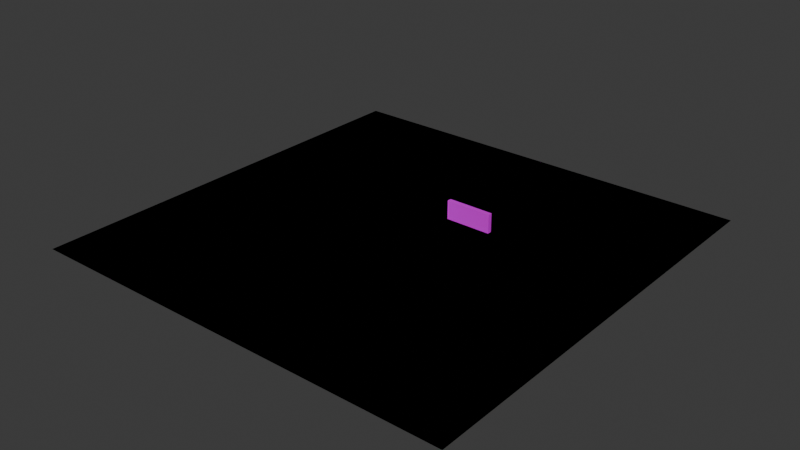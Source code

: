 # Source: StartScenePrev10.blend  (saved by Blender 4.3.32; exported with 4.5.12 LTS)
import bpy
from mathutils import Matrix  # noqa: F401  (used for matrix-valued properties, if any)

bpy.ops.wm.read_factory_settings(use_empty=True)
scene = bpy.context.scene
scene.name = 'Scene'

# ---- collections
col_collection = bpy.data.collections.new('Collection'); scene.collection.children.link(col_collection)

# ---- images (referenced by path relative to the original .blend; pixels are not part of the script)
import os
ASSET_DIR = os.environ.get("B2B_ASSET_DIR", "")  # directory of the original .blend (textures are referenced by path, not embedded)
HERE = os.path.dirname(os.path.abspath(__file__))  # packed textures are extracted next to this script under _unpacked/

def load_image(name, relpath, width, height, colorspace="sRGB"):
    """Load a texture the original file referenced (path relative to the .blend, or extracted next to this script)."""
    p = next((c for c in (os.path.join(HERE, relpath), os.path.join(ASSET_DIR, relpath)) if relpath and os.path.exists(c)), "")
    if p:
        img = bpy.data.images.load(p, check_existing=True)
        img.name = name
    else:  # same state as the original file: an image datablock whose file is absent (Cycles renders it pink)
        img = bpy.data.images.new(name, width, height)
        img.source = "FILE"
        img.filepath = "//" + (relpath or name)
    img.colorspace_settings.name = colorspace
    return img
img_stairsimage = load_image('StairsImage', 'StairsImage.png', 1024, 1024, 'sRGB')
img_ground = load_image('Ground', 'Ground.png', 1024, 1024, 'sRGB')
img_platformimage = load_image('PlatformImage', 'PlatformImage.png', 1024, 1024, 'sRGB')
img_brickwall = load_image('BrickWall', 'BrickWall.png', 1024, 1024, 'sRGB')
img_glassimageahhhplz_001 = load_image('GlassImageAHHHPLZ.001', '_unpacked/GlassImageAHHHPLZ.9a751304.png', 2048, 2048, 'sRGB')
img_glass_base_color = load_image('Glass Base Color', '', 4096, 4096, 'sRGB')
img_baketexttt = load_image('BakeTextTT', 'BakeTextTT2.png', 1024, 1024, 'sRGB')

# ---- materials (node trees are filled in below, after node groups)
mat_stairs = bpy.data.materials.new('Stairs')
mat_ground = bpy.data.materials.new('Ground')
mat_platform = bpy.data.materials.new('Platform')
mat_brickwall = bpy.data.materials.new('BrickWall')
mat_glass = bpy.data.materials.new('Glass')
mat_bake_002 = bpy.data.materials.new('Bake.002')

# ---- material node trees
mat_stairs.use_nodes = True; mat_stairs.node_tree.nodes.clear()
_N = mat_stairs.node_tree.nodes; _L = mat_stairs.node_tree.links
n0 = _N.new('ShaderNodeBsdfPrincipled'); n0.name = 'Principled BSDF'; n0.location = (10, 300)
n1 = _N.new('ShaderNodeOutputMaterial'); n1.name = 'Material Output'; n1.location = (300, 300)
n2 = _N.new('ShaderNodeTexImage'); n2.name = 'Image Texture'; n2.location = (-280, 280)
n2.image = img_stairsimage
_L.new(n0.outputs[0], n1.inputs[0])
_L.new(n2.outputs[0], n0.inputs[0])
n1.is_active_output = True
mat_ground.use_nodes = True; mat_ground.node_tree.nodes.clear()
_N = mat_ground.node_tree.nodes; _L = mat_ground.node_tree.links
n0 = _N.new('ShaderNodeBsdfPrincipled'); n0.name = 'Principled BSDF'; n0.location = (10, 300)
n1 = _N.new('ShaderNodeOutputMaterial'); n1.name = 'Material Output'; n1.location = (300, 300)
n2 = _N.new('ShaderNodeTexImage'); n2.name = 'Image Texture'; n2.location = (-280, 280)
n2.image = img_ground
_L.new(n0.outputs[0], n1.inputs[0])
_L.new(n2.outputs[0], n0.inputs[0])
n1.is_active_output = True
mat_platform.use_nodes = True; mat_platform.node_tree.nodes.clear()
_N = mat_platform.node_tree.nodes; _L = mat_platform.node_tree.links
n0 = _N.new('ShaderNodeBsdfPrincipled'); n0.name = 'Principled BSDF'; n0.location = (10, 300)
n1 = _N.new('ShaderNodeOutputMaterial'); n1.name = 'Material Output'; n1.location = (300, 300)
n2 = _N.new('ShaderNodeTexImage'); n2.name = 'Image Texture'; n2.location = (-280, 280)
n2.image = img_platformimage
_L.new(n0.outputs[0], n1.inputs[0])
_L.new(n2.outputs[0], n0.inputs[0])
n1.is_active_output = True
mat_brickwall.use_nodes = True; mat_brickwall.node_tree.nodes.clear()
_N = mat_brickwall.node_tree.nodes; _L = mat_brickwall.node_tree.links
n0 = _N.new('ShaderNodeBsdfPrincipled'); n0.name = 'Principled BSDF'; n0.location = (10, 300)
n1 = _N.new('ShaderNodeOutputMaterial'); n1.name = 'Material Output'; n1.location = (300, 300)
n2 = _N.new('ShaderNodeTexImage'); n2.name = 'Image Texture'; n2.location = (-280, 280)
n2.image = img_brickwall
_L.new(n0.outputs[0], n1.inputs[0])
_L.new(n2.outputs[0], n0.inputs[0])
n1.is_active_output = True
mat_glass.use_nodes = True; mat_glass.node_tree.nodes.clear()
_N = mat_glass.node_tree.nodes; _L = mat_glass.node_tree.links
n0 = _N.new('ShaderNodeBsdfPrincipled'); n0.name = 'Principled BSDF'; n0.location = (35, 259)
n0.inputs[4].default_value = 0.2
n1 = _N.new('ShaderNodeOutputMaterial'); n1.name = 'Material Output'; n1.location = (325, 259)
n2 = _N.new('ShaderNodeTexImage'); n2.name = 'Image Texture'; n2.location = (-255, 239)
n2.image = img_glassimageahhhplz_001
n3 = _N.new('ShaderNodeTexImage'); n3.name = 'Image Texture.001'; n3.location = (25, -41)
n3.image = img_glass_base_color
_L.new(n0.outputs[0], n1.inputs[0])
_L.new(n2.outputs[0], n0.inputs[0])
n1.is_active_output = True
mat_bake_002.use_nodes = True; mat_bake_002.node_tree.nodes.clear()
_N = mat_bake_002.node_tree.nodes; _L = mat_bake_002.node_tree.links
n0 = _N.new('ShaderNodeBsdfPrincipled'); n0.name = 'Principled BSDF'; n0.location = (10, 300)
n1 = _N.new('ShaderNodeOutputMaterial'); n1.name = 'Material Output'; n1.location = (300, 300)
n2 = _N.new('ShaderNodeTexImage'); n2.name = 'Image Texture'; n2.location = (-280, 280)
n2.image = img_baketexttt
_L.new(n0.outputs[0], n1.inputs[0])
_L.new(n2.outputs[0], n0.inputs[0])
n1.is_active_output = True

# ---- world
world_world = bpy.data.worlds.new('World'); scene.world = world_world
world_world.use_nodes = True; world_world.node_tree.nodes.clear()
_N = world_world.node_tree.nodes; _L = world_world.node_tree.links
n0 = _N.new('ShaderNodeOutputWorld'); n0.name = 'World Output'; n0.location = (300, 300)
n1 = _N.new('ShaderNodeBackground'); n1.name = 'Background'; n1.location = (10, 300)
n1.inputs[0].default_value = (0.05088, 0.05088, 0.05088, 1.0)
_L.new(n1.outputs[0], n0.inputs[0])
n0.is_active_output = True
world_world.color = (0.05088, 0.05088, 0.05088)
world_world.sun_shadow_jitter_overblur = 0.0

# ---- meshes
me_cube_008 = bpy.data.meshes.new('Cube.008')
me_cube_008.from_pydata([(-1.0, -1.0, -1.0), (-1.0, -1.0, 1.0), (-1.0, 1.0, -1.0), (-1.0, 1.0, 1.0), (1.0, -1.0, -1.0), (1.0, -1.0, 1.0), (1.0, 1.0, -1.0), (1.0, 1.0, 1.0), (7.077, -1.0, -8.785), (7.077, -1.0, -6.785), (7.077, 1.0, -8.785), (7.077, 1.0, -6.785), (9.077, -1.0, -8.785), (9.077, -1.0, -6.785), (9.077, 1.0, -8.785), (9.077, 1.0, -6.785), (5.077, -1.0, -6.785), (5.077, -1.0, -4.785), (5.077, 1.0, -6.785), (5.077, 1.0, -4.785), (7.077, -1.0, -6.785), (7.077, -1.0, -4.785), (7.077, 1.0, -6.785), (7.077, 1.0, -4.785), (0.9651, -1.0, -2.838), (0.9651, -1.0, -0.838), (0.9651, 1.0, -2.838), (0.9651, 1.0, -0.838), (2.965, -1.0, -2.838), (2.965, -1.0, -0.838), (2.965, 1.0, -2.838), (2.965, 1.0, -0.838), (2.965, -1.0, -4.838), (2.965, -1.0, -2.838), (2.965, 1.0, -4.838), (2.965, 1.0, -2.838), (4.965, -1.0, -4.838), (4.965, -1.0, -2.838), (4.965, 1.0, -4.838), (4.965, 1.0, -2.838), (-5.112, -1.0, 2.947), (-5.112, -1.0, 4.947), (-5.112, 1.0, 2.947), (-5.112, 1.0, 4.947), (-3.112, -1.0, 2.947), (-3.112, -1.0, 4.947), (-3.112, 1.0, 2.947), (-3.112, 1.0, 4.947), (-7.112, -1.0, 4.947), (-7.112, -1.0, 6.947), (-7.112, 1.0, 4.947), (-7.112, 1.0, 6.947), (-5.112, -1.0, 4.947), (-5.112, -1.0, 6.947), (-5.112, 1.0, 4.947), (-5.112, 1.0, 6.947), (-3.0, -1.0, 1.0), (-3.0, -1.0, 3.0), (-3.0, 1.0, 1.0), (-3.0, 1.0, 3.0), (-1.0, -1.0, 1.0), (-1.0, -1.0, 3.0), (-1.0, 1.0, 1.0), (-1.0, 1.0, 3.0), (-262.9, -81.24, -8.785), (403.7, -81.24, -8.785), (-262.9, 81.24, -8.785), (403.7, 81.24, -8.785), (-52.08, -5.182, 7.066), (-6.898, -5.182, 7.066), (-52.08, 5.381, 7.066), (-6.898, 5.381, 7.066), (9.656, 19.33, -8.577), (9.656, 19.33, 20.44), (9.656, 20.95, -8.577), (9.656, 20.95, 20.44), (80.74, 19.33, -8.577), (80.74, 19.33, 20.44), (80.74, 20.95, -8.577), (80.74, 20.95, 20.44), (91.98, 19.33, -8.577), (91.98, 19.33, 20.44), (91.98, 20.95, -8.577), (91.98, 20.95, 20.44), (163.1, 19.33, -8.577), (163.1, 19.33, 20.44), (163.1, 20.95, -8.577), (163.1, 20.95, 20.44)], [], [(0, 1, 3, 2), (2, 3, 7, 6), (6, 7, 5, 4), (4, 5, 1, 0), (2, 6, 4, 0), (7, 3, 1, 5), (8, 9, 11, 10), (10, 11, 15, 14), (14, 15, 13, 12), (12, 13, 9, 8), (10, 14, 12, 8), (15, 11, 9, 13), (16, 17, 19, 18), (18, 19, 23, 22), (22, 23, 21, 20), (20, 21, 17, 16), (18, 22, 20, 16), (23, 19, 17, 21), (24, 25, 27, 26), (26, 27, 31, 30), (30, 31, 29, 28), (28, 29, 25, 24), (26, 30, 28, 24), (31, 27, 25, 29), (32, 33, 35, 34), (34, 35, 39, 38), (38, 39, 37, 36), (36, 37, 33, 32), (34, 38, 36, 32), (39, 35, 33, 37), (40, 41, 43, 42), (42, 43, 47, 46), (46, 47, 45, 44), (44, 45, 41, 40), (42, 46, 44, 40), (47, 43, 41, 45), (48, 49, 51, 50), (50, 51, 55, 54), (54, 55, 53, 52), (52, 53, 49, 48), (50, 54, 52, 48), (55, 51, 49, 53), (56, 57, 59, 58), (58, 59, 63, 62), (62, 63, 61, 60), (60, 61, 57, 56), (58, 62, 60, 56), (63, 59, 57, 61), (64, 65, 67, 66), (68, 69, 71, 70), (72, 73, 75, 74), (74, 75, 79, 78), (78, 79, 77, 76), (76, 77, 73, 72), (74, 78, 76, 72), (79, 75, 73, 77), (80, 81, 83, 82), (82, 83, 87, 86), (86, 87, 85, 84), (84, 85, 81, 80), (82, 86, 84, 80), (87, 83, 81, 85)])
me_cube_008.polygons.foreach_set('material_index', [0, 0, 0, 0, 0, 0, 0, 0, 0, 0, 0, 0, 0, 0, 0, 0, 0, 0, 0, 0, 0, 0, 0, 0, 0, 0, 0, 0, 0, 0, 0, 0, 0, 0, 0, 0, 0, 0, 0, 0, 0, 0, 0, 0, 0, 0, 0, 0, 1, 2, 3, 3, 3, 3, 3, 3, 4, 4, 4, 4, 4, 4])
_uv = me_cube_008.uv_layers.new(name='UVMap')
_uv.uv.foreach_set('vector', [0.5652, 0.2795, 0.4348, 0.2795, 0.4348, 0.1491, 0.5652, 0.1491, 0.5652, 0.4223, 0.4348, 0.4223, 0.4348, 0.292, 0.5652, 0.292, 0.1366, 0.5652, 0.006257, 0.5652, 0.006257, 0.4348, 0.1366, 0.4348, 0.2795, 0.5652, 0.1491, 0.5652, 0.1491, 0.4348, 0.2795, 0.4348, 0.4223, 0.4348, 0.4223, 0.5652, 0.292, 0.5652, 0.292, 0.4348, 0.5652, 0.4348, 0.5652, 0.5652, 0.4348, 0.5652, 0.4348, 0.4348, 0.1366, 0.708, 0.006257, 0.708, 0.006257, 0.5777, 0.1366, 0.5777, 0.9937, 0.708, 0.8634, 0.708, 0.8634, 0.5777, 0.9937, 0.5777, 0.2795, 0.708, 0.1491, 0.708, 0.1491, 0.5777, 0.2795, 0.5777, 0.8634, 0.8509, 0.8634, 0.7205, 0.9937, 0.7205, 0.9937, 0.8509, 0.8509, 0.2795, 0.7205, 0.2795, 0.7205, 0.1491, 0.8509, 0.1491, 0.8509, 0.4223, 0.7205, 0.4223, 0.7205, 0.292, 0.8509, 0.292, 0.4223, 0.708, 0.292, 0.708, 0.292, 0.5777, 0.4223, 0.5777, 0.1366, 0.9937, 0.006257, 0.9937, 0.006257, 0.8634, 0.1366, 0.8634, 0.5652, 0.708, 0.4348, 0.708, 0.4348, 0.5777, 0.5652, 0.5777, 0.2795, 0.9937, 0.1491, 0.9937, 0.1491, 0.8634, 0.2795, 0.8634, 0.8509, 0.5652, 0.7205, 0.5652, 0.7205, 0.4348, 0.8509, 0.4348, 0.8509, 0.708, 0.7205, 0.708, 0.7205, 0.5777, 0.8509, 0.5777, 0.1366, 0.1366, 0.006257, 0.1366, 0.006257, 0.006257, 0.1366, 0.006257, 0.2795, 0.1366, 0.1491, 0.1366, 0.1491, 0.006257, 0.2795, 0.006257, 0.1366, 0.2795, 0.006257, 0.2795, 0.006257, 0.1491, 0.1366, 0.1491, 0.4223, 0.1366, 0.292, 0.1366, 0.292, 0.006257, 0.4223, 0.006257, 0.1366, 0.8509, 0.006257, 0.8509, 0.006257, 0.7205, 0.1366, 0.7205, 0.2795, 0.8509, 0.1491, 0.8509, 0.1491, 0.7205, 0.2795, 0.7205, 0.708, 0.1366, 0.5777, 0.1366, 0.5777, 0.006257, 0.708, 0.006257, 0.4223, 0.2795, 0.292, 0.2795, 0.292, 0.1491, 0.4223, 0.1491, 0.708, 0.2795, 0.5777, 0.2795, 0.5777, 0.1491, 0.708, 0.1491, 0.292, 0.9937, 0.292, 0.8634, 0.4223, 0.8634, 0.4223, 0.9937, 0.4223, 0.8509, 0.292, 0.8509, 0.292, 0.7205, 0.4223, 0.7205, 0.5652, 0.8509, 0.4348, 0.8509, 0.4348, 0.7205, 0.5652, 0.7205, 0.708, 0.4223, 0.5777, 0.4223, 0.5777, 0.292, 0.708, 0.292, 0.1366, 0.4223, 0.006257, 0.4223, 0.006257, 0.292, 0.1366, 0.292, 0.708, 0.5652, 0.5777, 0.5652, 0.5777, 0.4348, 0.708, 0.4348, 0.4348, 0.9937, 0.4348, 0.8634, 0.5652, 0.8634, 0.5652, 0.9937, 0.708, 0.8509, 0.5777, 0.8509, 0.5777, 0.7205, 0.708, 0.7205, 0.8509, 0.8509, 0.7205, 0.8509, 0.7205, 0.7205, 0.8509, 0.7205, 0.708, 0.708, 0.5777, 0.708, 0.5777, 0.5777, 0.708, 0.5777, 0.708, 0.9937, 0.5777, 0.9937, 0.5777, 0.8634, 0.708, 0.8634, 0.8509, 0.1366, 0.7205, 0.1366, 0.7205, 0.006257, 0.8509, 0.006257, 0.8509, 0.9937, 0.7205, 0.9937, 0.7205, 0.8634, 0.8509, 0.8634, 0.9937, 0.1366, 0.8634, 0.1366, 0.8634, 0.006257, 0.9937, 0.006257, 0.9937, 0.2795, 0.8634, 0.2795, 0.8634, 0.1491, 0.9937, 0.1491, 0.2795, 0.4223, 0.1491, 0.4223, 0.1491, 0.292, 0.2795, 0.292, 0.8634, 0.9937, 0.8634, 0.8634, 0.9937, 0.8634, 0.9937, 0.9937, 0.4223, 0.4223, 0.292, 0.4223, 0.292, 0.292, 0.4223, 0.292, 0.5652, 0.1366, 0.4348, 0.1366, 0.4348, 0.006257, 0.5652, 0.006257, 0.9937, 0.4223, 0.8634, 0.4223, 0.8634, 0.292, 0.9937, 0.292, 0.9937, 0.5652, 0.8634, 0.5652, 0.8634, 0.4348, 0.9937, 0.4348, 0.0, 0.0, 1.0, 0.0, 1.0, 1.0, 0.0, 1.0, 0.0, 0.0, 1.0, 0.0, 1.0, 1.0, 0.0, 1.0, 0.3314, 0.3314, 0.001976, 0.3314, 0.001976, 0.001976, 0.3314, 0.001976, 0.3314, 0.6647, 0.001976, 0.6647, 0.001976, 0.3353, 0.3314, 0.3353, 0.6647, 0.3314, 0.3353, 0.3314, 0.3353, 0.001976, 0.6647, 0.001976, 0.6647, 0.6647, 0.3353, 0.6647, 0.3353, 0.3353, 0.6647, 0.3353, 0.3314, 0.6686, 0.3314, 0.998, 0.001976, 0.998, 0.001976, 0.6686, 0.6647, 0.6686, 0.6647, 0.998, 0.3353, 0.998, 0.3353, 0.6686, 0.3314, 0.3314, 0.001976, 0.3314, 0.001976, 0.001976, 0.3314, 0.001976, 0.3314, 0.6647, 0.001976, 0.6647, 0.001976, 0.3353, 0.3314, 0.3353, 0.6647, 0.3314, 0.3353, 0.3314, 0.3353, 0.001976, 0.6647, 0.001976, 0.6647, 0.6647, 0.3353, 0.6647, 0.3353, 0.3353, 0.6647, 0.3353, 0.3314, 0.6686, 0.3314, 0.998, 0.001976, 0.998, 0.001976, 0.6686, 0.6647, 0.6686, 0.6647, 0.998, 0.3353, 0.998, 0.3353, 0.6686])
me_cube_008.materials.append(mat_stairs)
me_cube_008.materials.append(mat_ground)
me_cube_008.materials.append(mat_platform)
me_cube_008.materials.append(mat_brickwall)
me_cube_008.materials.append(mat_glass)
me_cube_008.update()
me_cube_001 = bpy.data.meshes.new('Cube.001')
me_cube_001.from_pydata([(-1.0, -1.0, -1.0), (-1.0, -1.0, 1.0), (-1.0, 1.0, -1.0), (-1.0, 1.0, 1.0), (1.0, -1.0, -1.0), (1.0, -1.0, 1.0), (1.0, 1.0, -1.0), (1.0, 1.0, 1.0), (7.077, -1.0, -8.785), (7.077, -1.0, -6.785), (7.077, 1.0, -8.785), (7.077, 1.0, -6.785), (9.077, -1.0, -8.785), (9.077, -1.0, -6.785), (9.077, 1.0, -8.785), (9.077, 1.0, -6.785), (5.077, -1.0, -6.785), (5.077, -1.0, -4.785), (5.077, 1.0, -6.785), (5.077, 1.0, -4.785), (7.077, -1.0, -6.785), (7.077, -1.0, -4.785), (7.077, 1.0, -6.785), (7.077, 1.0, -4.785), (0.9651, -1.0, -2.838), (0.9651, -1.0, -0.838), (0.9651, 1.0, -2.838), (0.9651, 1.0, -0.838), (2.965, -1.0, -2.838), (2.965, -1.0, -0.838), (2.965, 1.0, -2.838), (2.965, 1.0, -0.838), (2.965, -1.0, -4.838), (2.965, -1.0, -2.838), (2.965, 1.0, -4.838), (2.965, 1.0, -2.838), (4.965, -1.0, -4.838), (4.965, -1.0, -2.838), (4.965, 1.0, -4.838), (4.965, 1.0, -2.838), (-5.112, -1.0, 2.947), (-5.112, -1.0, 4.947), (-5.112, 1.0, 2.947), (-5.112, 1.0, 4.947), (-3.112, -1.0, 2.947), (-3.112, -1.0, 4.947), (-3.112, 1.0, 2.947), (-3.112, 1.0, 4.947), (-7.112, -1.0, 4.947), (-7.112, -1.0, 6.947), (-7.112, 1.0, 4.947), (-7.112, 1.0, 6.947), (-5.112, -1.0, 4.947), (-5.112, -1.0, 6.947), (-5.112, 1.0, 4.947), (-5.112, 1.0, 6.947), (-3.0, -1.0, 1.0), (-3.0, -1.0, 3.0), (-3.0, 1.0, 1.0), (-3.0, 1.0, 3.0), (-1.0, -1.0, 1.0), (-1.0, -1.0, 3.0), (-1.0, 1.0, 1.0), (-1.0, 1.0, 3.0), (-262.9, -81.24, -8.785), (403.7, -81.24, -8.785), (-262.9, 81.24, -8.785), (403.7, 81.24, -8.785), (-52.08, -5.182, 7.066), (-6.898, -5.182, 7.066), (-52.08, 5.381, 7.066), (-6.898, 5.381, 7.066), (9.656, 19.33, -8.577), (9.656, 19.33, 20.44), (9.656, 20.95, -8.577), (9.656, 20.95, 20.44), (80.74, 19.33, -8.577), (80.74, 19.33, 20.44), (80.74, 20.95, -8.577), (80.74, 20.95, 20.44), (91.98, 19.33, -8.577), (91.98, 19.33, 20.44), (91.98, 20.95, -8.577), (91.98, 20.95, 20.44), (163.1, 19.33, -8.577), (163.1, 19.33, 20.44), (163.1, 20.95, -8.577), (163.1, 20.95, 20.44)], [], [(0, 1, 3, 2), (2, 3, 7, 6), (6, 7, 5, 4), (4, 5, 1, 0), (2, 6, 4, 0), (7, 3, 1, 5), (8, 9, 11, 10), (10, 11, 15, 14), (14, 15, 13, 12), (12, 13, 9, 8), (10, 14, 12, 8), (15, 11, 9, 13), (16, 17, 19, 18), (18, 19, 23, 22), (22, 23, 21, 20), (20, 21, 17, 16), (18, 22, 20, 16), (23, 19, 17, 21), (24, 25, 27, 26), (26, 27, 31, 30), (30, 31, 29, 28), (28, 29, 25, 24), (26, 30, 28, 24), (31, 27, 25, 29), (32, 33, 35, 34), (34, 35, 39, 38), (38, 39, 37, 36), (36, 37, 33, 32), (34, 38, 36, 32), (39, 35, 33, 37), (40, 41, 43, 42), (42, 43, 47, 46), (46, 47, 45, 44), (44, 45, 41, 40), (42, 46, 44, 40), (47, 43, 41, 45), (48, 49, 51, 50), (50, 51, 55, 54), (54, 55, 53, 52), (52, 53, 49, 48), (50, 54, 52, 48), (55, 51, 49, 53), (56, 57, 59, 58), (58, 59, 63, 62), (62, 63, 61, 60), (60, 61, 57, 56), (58, 62, 60, 56), (63, 59, 57, 61), (64, 65, 67, 66), (68, 69, 71, 70), (72, 73, 75, 74), (74, 75, 79, 78), (78, 79, 77, 76), (76, 77, 73, 72), (74, 78, 76, 72), (79, 75, 73, 77), (80, 81, 83, 82), (82, 83, 87, 86), (86, 87, 85, 84), (84, 85, 81, 80), (82, 86, 84, 80), (87, 83, 81, 85)])
_uv = me_cube_001.uv_layers.new(name='UVMap')
_uv.uv.foreach_set('vector', [0.9917, 0.5471, 0.9666, 0.5471, 0.9666, 0.5409, 0.9917, 0.5409, 0.9917, 0.5577, 0.9666, 0.5577, 0.9666, 0.5515, 0.9917, 0.5515, 0.9917, 0.5683, 0.9666, 0.5683, 0.9666, 0.5621, 0.9917, 0.5621, 0.9917, 0.5789, 0.9666, 0.5789, 0.9666, 0.5726, 0.9917, 0.5726, 0.978, 0.592, 0.978, 0.5982, 0.9529, 0.5982, 0.9529, 0.592, 0.978, 0.6026, 0.978, 0.6088, 0.9529, 0.6088, 0.9529, 0.6026, 0.978, 0.6194, 0.9529, 0.6194, 0.9529, 0.6132, 0.978, 0.6132, 0.978, 0.8733, 0.9529, 0.8733, 0.9529, 0.867, 0.978, 0.867, 0.978, 0.63, 0.9529, 0.63, 0.9529, 0.6237, 0.978, 0.6237, 0.9529, 0.8838, 0.9529, 0.8776, 0.978, 0.8776, 0.978, 0.8838, 0.978, 0.7252, 0.9529, 0.7252, 0.9529, 0.7189, 0.978, 0.7189, 0.978, 0.7357, 0.9529, 0.7357, 0.9529, 0.7295, 0.978, 0.7295, 0.978, 0.6405, 0.9529, 0.6405, 0.9529, 0.6343, 0.978, 0.6343, 0.978, 0.8944, 0.9529, 0.8944, 0.9529, 0.8882, 0.978, 0.8882, 0.978, 0.6511, 0.9529, 0.6511, 0.9529, 0.6449, 0.978, 0.6449, 0.978, 0.905, 0.9529, 0.905, 0.9529, 0.8988, 0.978, 0.8988, 0.978, 0.7463, 0.9529, 0.7463, 0.9529, 0.7401, 0.978, 0.7401, 0.978, 0.7569, 0.9529, 0.7569, 0.9529, 0.7507, 0.978, 0.7507, 0.9917, 0.4519, 0.9666, 0.4519, 0.9666, 0.4457, 0.9917, 0.4457, 0.9917, 0.4625, 0.9666, 0.4625, 0.9666, 0.4563, 0.9917, 0.4563, 0.9917, 0.4731, 0.9666, 0.4731, 0.9666, 0.4668, 0.9917, 0.4668, 0.9917, 0.4837, 0.9666, 0.4837, 0.9666, 0.4774, 0.9917, 0.4774, 0.978, 0.7675, 0.9529, 0.7675, 0.9529, 0.7612, 0.978, 0.7612, 0.978, 0.7781, 0.9529, 0.7781, 0.9529, 0.7718, 0.978, 0.7718, 0.978, 0.6617, 0.9529, 0.6617, 0.9529, 0.6555, 0.978, 0.6555, 0.9917, 0.4942, 0.9666, 0.4942, 0.9666, 0.488, 0.9917, 0.488, 0.978, 0.6723, 0.9529, 0.6723, 0.9529, 0.666, 0.978, 0.666, 0.9529, 0.9156, 0.9529, 0.9093, 0.978, 0.9093, 0.978, 0.9156, 0.978, 0.7886, 0.9529, 0.7886, 0.9529, 0.7824, 0.978, 0.7824, 0.978, 0.7992, 0.9529, 0.7992, 0.9529, 0.793, 0.978, 0.793, 0.978, 0.6828, 0.9529, 0.6828, 0.9529, 0.6766, 0.978, 0.6766, 0.9917, 0.5048, 0.9666, 0.5048, 0.9666, 0.4986, 0.9917, 0.4986, 0.978, 0.6934, 0.9529, 0.6934, 0.9529, 0.6872, 0.978, 0.6872, 0.9529, 0.9261, 0.9529, 0.9199, 0.978, 0.9199, 0.978, 0.9261, 0.978, 0.8098, 0.9529, 0.8098, 0.9529, 0.8036, 0.978, 0.8036, 0.978, 0.8204, 0.9529, 0.8204, 0.9529, 0.8141, 0.978, 0.8141, 0.978, 0.704, 0.9529, 0.704, 0.9529, 0.6978, 0.978, 0.6978, 0.978, 0.9367, 0.9529, 0.9367, 0.9529, 0.9305, 0.978, 0.9305, 0.978, 0.7146, 0.9529, 0.7146, 0.9529, 0.7084, 0.978, 0.7084, 0.978, 0.9473, 0.9529, 0.9473, 0.9529, 0.9411, 0.978, 0.9411, 0.978, 0.8309, 0.9529, 0.8309, 0.9529, 0.8247, 0.978, 0.8247, 0.978, 0.8415, 0.9529, 0.8415, 0.9529, 0.8353, 0.978, 0.8353, 0.5998, 0.719, 0.599, 0.9946, 0.01192, 0.9944, 0.01268, 0.7187, 0.9529, 0.9579, 0.9529, 0.9517, 0.978, 0.9517, 0.978, 0.9579, 0.9917, 0.526, 0.9666, 0.526, 0.9666, 0.5197, 0.9917, 0.5197, 0.9917, 0.5365, 0.9666, 0.5365, 0.9666, 0.5303, 0.9917, 0.5303, 0.978, 0.8521, 0.9529, 0.8521, 0.9529, 0.8459, 0.978, 0.8459, 0.978, 0.8627, 0.9529, 0.8627, 0.9529, 0.8565, 0.978, 0.8565, -0.000347, 0.7116, -0.0003468, 0.003139, 0.611, 0.003139, 0.611, 0.7116, 0.8349, 0.5027, 0.8349, 0.4349, 0.8887, 0.4349, 0.8887, 0.5027, 0.8716, 0.9806, 0.8716, 0.9038, 0.9019, 0.9038, 0.9019, 0.9806, 0.9827, 0.1066, 0.8349, 0.1066, 0.8349, 1.855e-08, 0.9827, 2.193e-08, 0.9096, 0.7619, 0.9096, 0.6515, 0.9453, 0.6515, 0.9453, 0.7619, 0.9827, 0.2153, 0.8349, 0.2153, 0.8349, 0.1087, 0.9827, 0.1087, 0.8649, 0.7116, 0.8649, 0.8998, 0.8345, 0.8998, 0.8345, 0.7116, 0.8649, 0.5197, 0.8649, 0.7079, 0.8345, 0.7079, 0.8345, 0.5197, 0.9096, 0.8776, 0.9096, 0.7672, 0.9453, 0.7672, 0.9453, 0.8776, 0.9827, 0.3241, 0.8349, 0.3241, 0.8349, 0.2174, 0.9827, 0.2174, 0.9096, 0.9934, 0.9096, 0.8829, 0.9453, 0.8829, 0.9453, 0.9934, 0.8222, 0.8332, 0.6164, 0.8332, 0.6164, 0.3441, 0.8222, 0.3441, 0.9019, 0.5201, 0.9019, 0.7082, 0.8716, 0.7082, 0.8716, 0.5201, 0.9019, 0.7119, 0.9019, 0.9001, 0.8716, 0.9001, 0.8716, 0.7119])
me_cube_001.materials.append(mat_bake_002)
me_cube_001.update()

# ---- objects
ob_scene = bpy.data.objects.new('Scene', me_cube_008)
ob_bake = bpy.data.objects.new('Bake', me_cube_001)

# ---- transforms, parenting, visibility, modifiers, constraints
ob_scene.location = (-21.12, 0.0, 2.635)
ob_scene.scale = (0.3, 1.231, 0.3)
ob_bake.location = (-21.12, 0.0, 2.635)
ob_bake.scale = (0.3, 1.231, 0.3)

# ---- collection membership
col_collection.objects.link(ob_scene)
col_collection.objects.link(ob_bake)

# ---- scene / render settings (as saved in the file)
scene.frame_start = 1; scene.frame_end = 250; scene.frame_set(1)
scene.render.engine = 'CYCLES'
scene.cycles.samples = 14
scene.cycles.bake_type = 'DIFFUSE'
bpy.context.view_layer.update()

# ---- added for rendering (the .blend has no active camera and no usable light): camera, sun
cam_auto = bpy.data.cameras.new('AutoCamera')
cam_auto.lens = 50.0
cam_auto.sensor_width = 36.0
cam_auto.clip_end = 4594.9
ob_auto_camera = bpy.data.objects.new('AutoCamera', cam_auto)
scene.collection.objects.link(ob_auto_camera)
ob_auto_camera.location = (261.819, -314.183, 213.839)
ob_auto_camera.rotation_euler = (1.09748, -7.21219e-08, 0.694738)
scene.camera = ob_auto_camera
light_auto_sun = bpy.data.lights.new('AutoSun', 'SUN')
light_auto_sun.energy = 3.0
light_auto_sun.angle = 0.0523599
ob_auto_sun = bpy.data.objects.new('AutoSun', light_auto_sun)
scene.collection.objects.link(ob_auto_sun)
ob_auto_sun.rotation_euler = (0.872665, 0.174533, 0.523599)
bpy.context.view_layer.update()
